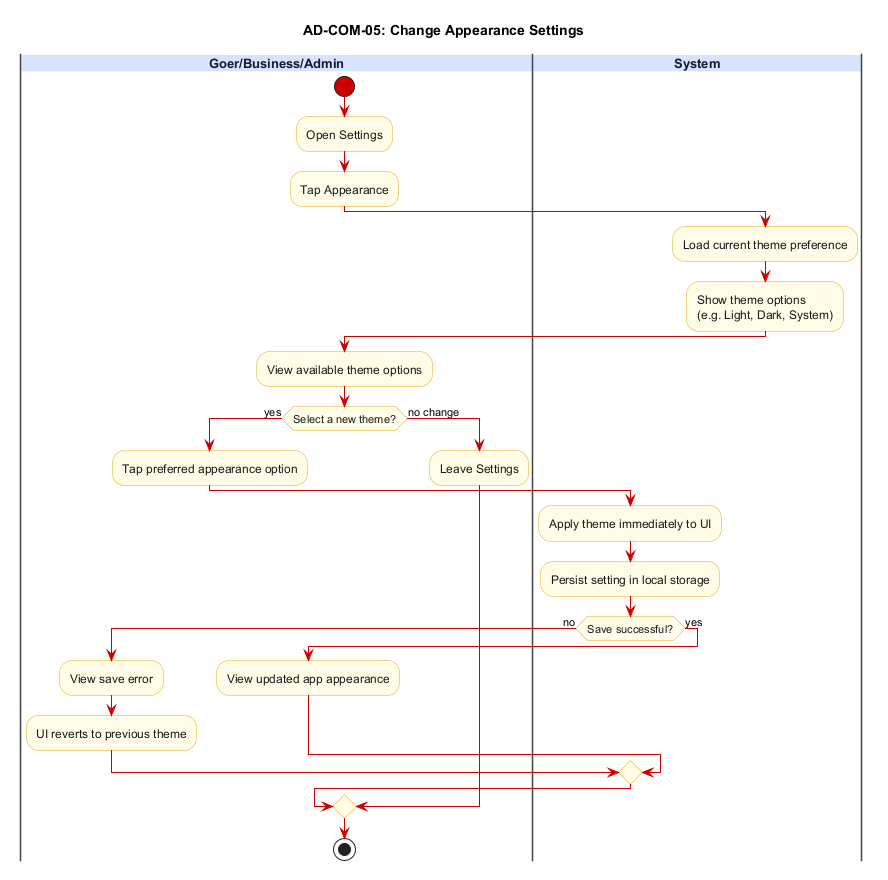

The diagram above was rendered by PlantUML. Its source (embedded in the PNG):
@startuml AD-COM-05_appearance_settings
title AD-COM-05: Change Appearance Settings

skinparam backgroundColor #FFFFFF
skinparam swimlane {
  BorderColor #444444
  TitleBackgroundColor #D6E4FF
  TitleFontColor #1A1A2E
  TitleFontSize 13
  TitleFontStyle bold
}
skinparam activity {
  BackgroundColor #FFFDE7
  BorderColor #E6A817
  FontColor #1A1A1A
  DiamondBackgroundColor #FFFDE7
  DiamondBorderColor #E6A817
  ArrowColor #CC0000
  StartColor #CC0000
  EndColor #000000
}

|Goer/Business/Admin|
start
:Open Settings;
:Tap Appearance;

|System|
:Load current theme preference;
:Show theme options\n(e.g. Light, Dark, System);

|Goer/Business/Admin|
:View available theme options;
if (Select a new theme?) then (yes)
  :Tap preferred appearance option;
  |System|
  :Apply theme immediately to UI;
  :Persist setting in local storage;
  if (Save successful?) then (no)
    |Goer/Business/Admin|
    :View save error;
    :UI reverts to previous theme;
  else (yes)
    |Goer/Business/Admin|
    :View updated app appearance;
  endif
else (no change)
  :Leave Settings;
endif

stop
@enduml